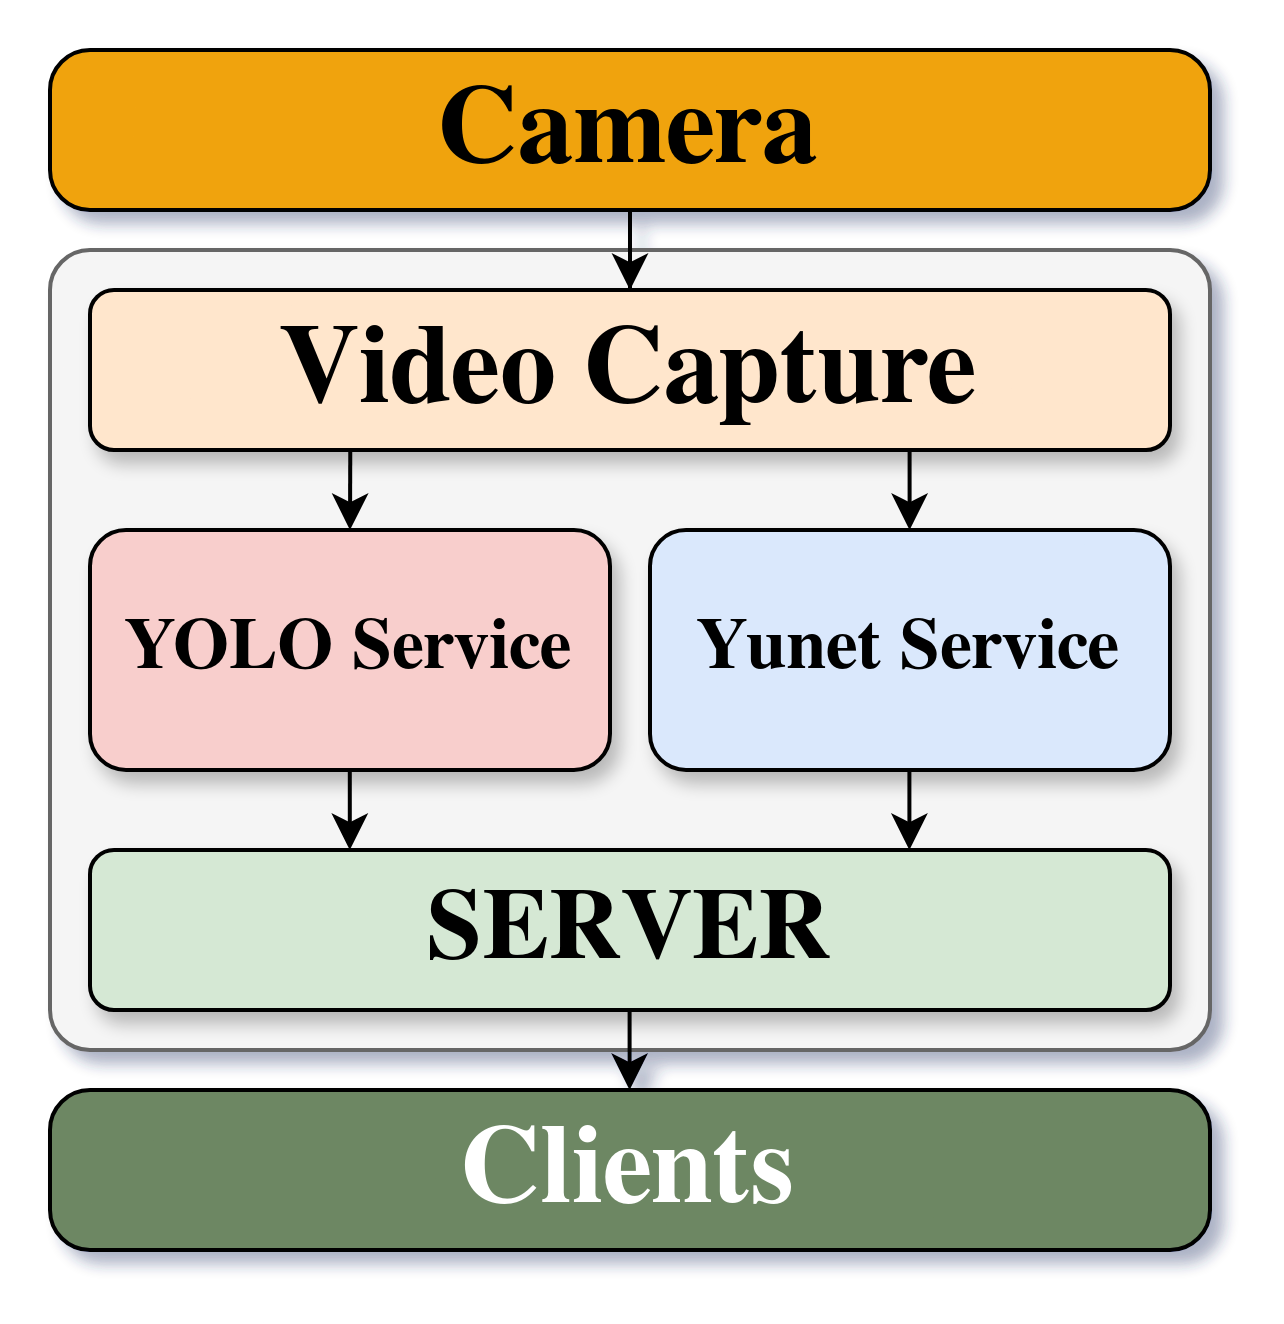

The diagram above was exported from draw.io. Its source (the exported page's mxGraphModel, read from the mxfile embedded in the PNG):
<mxGraphModel dx="517" dy="291" grid="1" gridSize="10" guides="1" tooltips="1" connect="1" arrows="1" fold="1" page="0" pageScale="1" pageWidth="850" pageHeight="1100" math="0" shadow="1">
  <root>
    <mxCell id="0" />
    <mxCell id="1" parent="0" />
    <mxCell id="m3F39vHm79yMUFmOVzdR-32" value="" style="rounded=1;whiteSpace=wrap;html=1;imageAspect=1;absoluteArcSize=1;fillColor=#f5f5f5;fontColor=#333333;strokeColor=#666666;" vertex="1" parent="1">
      <mxGeometry x="20" y="70" width="290" height="200" as="geometry" />
    </mxCell>
    <mxCell id="m3F39vHm79yMUFmOVzdR-33" value="" style="rounded=1;whiteSpace=wrap;html=1;imageAspect=1;absoluteArcSize=1;fillColor=#f0a30a;fontColor=#000000;strokeColor=#000000;" vertex="1" parent="1">
      <mxGeometry x="20" y="20" width="290" height="40" as="geometry" />
    </mxCell>
    <mxCell id="m3F39vHm79yMUFmOVzdR-34" value="" style="rounded=1;whiteSpace=wrap;html=1;imageAspect=1;absoluteArcSize=1;fillColor=#6d8764;fontColor=#ffffff;strokeColor=#000000;" vertex="1" parent="1">
      <mxGeometry x="20" y="280" width="290" height="40" as="geometry" />
    </mxCell>
    <mxCell id="m3F39vHm79yMUFmOVzdR-1" value="" style="rounded=1;whiteSpace=wrap;html=1;fillColor=#f8cecc;strokeColor=#000000;shadow=1;" vertex="1" parent="1">
      <mxGeometry x="30" y="140" width="130" height="60" as="geometry" />
    </mxCell>
    <mxCell id="m3F39vHm79yMUFmOVzdR-2" value="" style="rounded=1;whiteSpace=wrap;html=1;fillColor=#dae8fc;strokeColor=#000000;shadow=1;" vertex="1" parent="1">
      <mxGeometry x="170" y="140" width="130" height="60" as="geometry" />
    </mxCell>
    <mxCell id="m3F39vHm79yMUFmOVzdR-3" value="" style="rounded=1;whiteSpace=wrap;html=1;labelBackgroundColor=none;noLabel=1;fillColor=#ffe6cc;strokeColor=#000000;shadow=1;" vertex="1" parent="1">
      <mxGeometry x="30" y="80" width="270" height="40" as="geometry" />
    </mxCell>
    <mxCell id="m3F39vHm79yMUFmOVzdR-10" value="" style="rounded=1;whiteSpace=wrap;html=1;fillColor=#d5e8d4;strokeColor=#000000;shadow=1;" vertex="1" parent="1">
      <mxGeometry x="30" y="220" width="270" height="40" as="geometry" />
    </mxCell>
    <mxCell id="m3F39vHm79yMUFmOVzdR-15" value="&lt;font style=&quot;font-size: 18px;&quot;&gt;&lt;b&gt;YOLO Service&lt;/b&gt;&lt;/font&gt;" style="text;html=1;align=center;verticalAlign=middle;whiteSpace=wrap;rounded=0;shadow=0;spacing=0;spacingBottom=4;" vertex="1" parent="1">
      <mxGeometry x="30" y="140" width="130" height="60" as="geometry" />
    </mxCell>
    <mxCell id="m3F39vHm79yMUFmOVzdR-14" value="&lt;font&gt;&lt;b&gt;&lt;font&gt;Video Capture&lt;/font&gt;&lt;/b&gt;&lt;/font&gt;" style="text;html=1;align=center;verticalAlign=middle;whiteSpace=wrap;rounded=0;shadow=0;fontSize=28;fontFamily=Times New Roman;spacingBottom=4;spacing=0;" vertex="1" parent="1">
      <mxGeometry x="30" y="80" width="270" height="40" as="geometry" />
    </mxCell>
    <mxCell id="m3F39vHm79yMUFmOVzdR-16" value="&lt;font style=&quot;font-size: 18px;&quot;&gt;&lt;b&gt;Yunet Service&lt;/b&gt;&lt;/font&gt;" style="text;html=1;align=center;verticalAlign=middle;whiteSpace=wrap;rounded=0;shadow=0;spacing=0;spacingBottom=4;" vertex="1" parent="1">
      <mxGeometry x="170" y="140" width="130" height="60" as="geometry" />
    </mxCell>
    <mxCell id="m3F39vHm79yMUFmOVzdR-22" value="&lt;font style=&quot;font-size: 28px; color: rgb(255, 255, 255);&quot;&gt;&lt;b&gt;Clients&lt;/b&gt;&lt;/font&gt;" style="text;html=1;align=center;verticalAlign=middle;whiteSpace=wrap;rounded=0;spacing=0;spacingBottom=4;" vertex="1" parent="1">
      <mxGeometry x="20" y="280" width="290" height="40" as="geometry" />
    </mxCell>
    <mxCell id="m3F39vHm79yMUFmOVzdR-23" value="&lt;font style=&quot;font-size: 25px;&quot;&gt;&lt;b&gt;SERVER&lt;/b&gt;&lt;/font&gt;" style="text;html=1;align=center;verticalAlign=middle;whiteSpace=wrap;rounded=0;shadow=0;spacing=0;spacingBottom=4;" vertex="1" parent="1">
      <mxGeometry x="30" y="220" width="270" height="40" as="geometry" />
    </mxCell>
    <mxCell id="m3F39vHm79yMUFmOVzdR-38" value="&lt;font&gt;&lt;b&gt;Camera&lt;/b&gt;&lt;/font&gt;" style="text;html=1;align=center;verticalAlign=middle;whiteSpace=wrap;rounded=0;strokeColor=none;fontFamily=Garamond;fontSize=28;spacing=0;spacingLeft=0;spacingBottom=4;" vertex="1" parent="1">
      <mxGeometry x="20" y="20" width="290" height="40" as="geometry" />
    </mxCell>
    <mxCell id="m3F39vHm79yMUFmOVzdR-39" style="edgeStyle=orthogonalEdgeStyle;rounded=0;orthogonalLoop=1;jettySize=auto;html=1;" edge="1" parent="1" source="m3F39vHm79yMUFmOVzdR-33" target="m3F39vHm79yMUFmOVzdR-3">
      <mxGeometry relative="1" as="geometry" />
    </mxCell>
    <mxCell id="m3F39vHm79yMUFmOVzdR-43" style="edgeStyle=orthogonalEdgeStyle;rounded=0;orthogonalLoop=1;jettySize=auto;html=1;" edge="1" parent="1">
      <mxGeometry relative="1" as="geometry">
        <mxPoint x="164.89999999999998" y="260" as="sourcePoint" />
        <mxPoint x="164.89999999999998" y="280" as="targetPoint" />
      </mxGeometry>
    </mxCell>
    <mxCell id="m3F39vHm79yMUFmOVzdR-44" style="edgeStyle=orthogonalEdgeStyle;rounded=0;orthogonalLoop=1;jettySize=auto;html=1;exitX=0.241;exitY=0.992;exitDx=0;exitDy=0;exitPerimeter=0;" edge="1" parent="1" source="m3F39vHm79yMUFmOVzdR-3">
      <mxGeometry relative="1" as="geometry">
        <mxPoint x="94.9" y="130" as="sourcePoint" />
        <mxPoint x="95" y="140" as="targetPoint" />
      </mxGeometry>
    </mxCell>
    <mxCell id="m3F39vHm79yMUFmOVzdR-45" style="edgeStyle=orthogonalEdgeStyle;rounded=0;orthogonalLoop=1;jettySize=auto;html=1;exitX=0.241;exitY=0.992;exitDx=0;exitDy=0;exitPerimeter=0;" edge="1" parent="1">
      <mxGeometry relative="1" as="geometry">
        <mxPoint x="234.89999999999998" y="120" as="sourcePoint" />
        <mxPoint x="234.89999999999998" y="140" as="targetPoint" />
      </mxGeometry>
    </mxCell>
    <mxCell id="m3F39vHm79yMUFmOVzdR-46" style="edgeStyle=orthogonalEdgeStyle;rounded=0;orthogonalLoop=1;jettySize=auto;html=1;exitX=0.241;exitY=0.992;exitDx=0;exitDy=0;exitPerimeter=0;" edge="1" parent="1">
      <mxGeometry relative="1" as="geometry">
        <mxPoint x="94.94999999999999" y="200" as="sourcePoint" />
        <mxPoint x="94.94999999999999" y="220" as="targetPoint" />
      </mxGeometry>
    </mxCell>
    <mxCell id="m3F39vHm79yMUFmOVzdR-47" style="edgeStyle=orthogonalEdgeStyle;rounded=0;orthogonalLoop=1;jettySize=auto;html=1;exitX=0.241;exitY=0.992;exitDx=0;exitDy=0;exitPerimeter=0;" edge="1" parent="1">
      <mxGeometry relative="1" as="geometry">
        <mxPoint x="234.84999999999997" y="200" as="sourcePoint" />
        <mxPoint x="234.84999999999997" y="220" as="targetPoint" />
      </mxGeometry>
    </mxCell>
  </root>
</mxGraphModel>